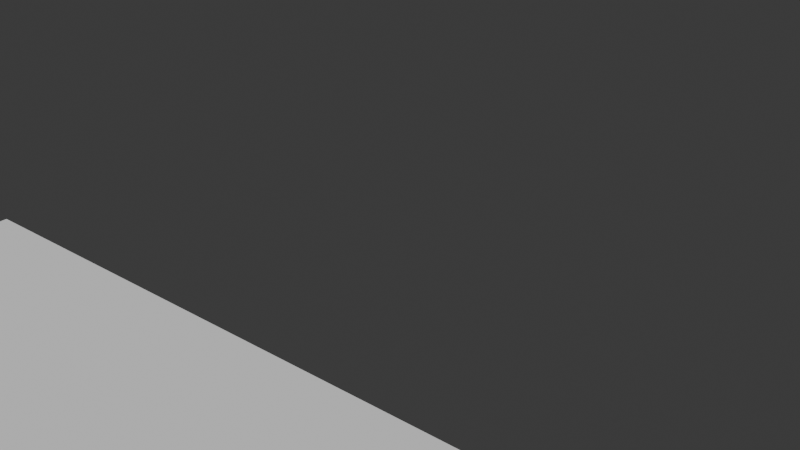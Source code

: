# Source: scroll_exp2.blend  (saved by Blender 4.0.36; exported with 4.5.12 LTS)
import bpy
from mathutils import Matrix  # noqa: F401  (used for matrix-valued properties, if any)

bpy.ops.wm.read_factory_settings(use_empty=True)
scene = bpy.context.scene
scene.name = 'Scene'

# ---- collections
col_collection = bpy.data.collections.new('Collection'); scene.collection.children.link(col_collection)

# ---- world
world_world = bpy.data.worlds.new('World'); scene.world = world_world
world_world.use_nodes = True; world_world.node_tree.nodes.clear()
_N = world_world.node_tree.nodes; _L = world_world.node_tree.links
n0 = _N.new('ShaderNodeOutputWorld'); n0.name = 'World Output'; n0.location = (300, 300)
n1 = _N.new('ShaderNodeBackground'); n1.name = 'Background'; n1.location = (10, 300)
n1.inputs[0].default_value = (0.05088, 0.05088, 0.05088, 1.0)
_L.new(n1.outputs[0], n0.inputs[0])
n0.is_active_output = True
world_world.color = (0.05088, 0.05088, 0.05088)
world_world.use_sun_shadow = False
world_world.sun_shadow_jitter_overblur = 0.0

# ---- meshes
me_plane_002 = bpy.data.meshes.new('Plane.002')
me_plane_002.from_pydata([(-1.3, -1.975, 0.0), (1.3, -1.975, 0.0), (-1.3, -0.2085, 0.0), (1.3, -0.2085, 0.0), (-1.3, -0.2458, 0.0), (-1.3, -0.2804, 0.0), (-1.3, -0.3151, 0.0), (-1.3, -0.3497, 0.0), (-1.3, -0.3844, 0.0), (-1.3, -0.419, 0.0), (-1.3, -0.4536, 0.0), (-1.3, -0.4883, 0.0), (-1.3, -0.5229, 0.0), (-1.3, -0.5575, 0.0), (-1.3, -0.5922, 0.0), (-1.3, -0.6268, 0.0), (-1.3, -0.6614, 0.0), (-1.3, -0.6961, 0.0), (-1.3, -0.7307, 0.0), (-1.3, -0.7653, 0.0), (-1.3, -0.8, 0.0), (-1.3, -0.8346, 0.0), (-1.3, -0.8692, 0.0), (-1.3, -0.9039, 0.0), (-1.3, -0.9385, 0.0), (-1.3, -0.9732, 0.0), (-1.3, -1.008, 0.0), (-1.3, -1.042, 0.0), (-1.3, -1.077, 0.0), (-1.3, -1.112, 0.0), (-1.3, -1.146, 0.0), (-1.3, -1.181, 0.0), (-1.3, -1.216, 0.0), (-1.3, -1.25, 0.0), (-1.3, -1.285, 0.0), (-1.3, -1.32, 0.0), (-1.3, -1.354, 0.0), (-1.3, -1.389, 0.0), (-1.3, -1.423, 0.0), (-1.3, -1.458, 0.0), (-1.3, -1.493, 0.0), (-1.3, -1.527, 0.0), (-1.3, -1.562, 0.0), (-1.3, -1.597, 0.0), (-1.3, -1.631, 0.0), (-1.3, -1.666, 0.0), (-1.3, -1.7, 0.0), (-1.3, -1.735, 0.0), (-1.3, -1.77, 0.0), (-1.3, -1.804, 0.0), (-1.3, -1.839, 0.0), (-1.3, -1.874, 0.0), (-1.3, -1.908, 0.0), (-1.3, -1.943, 0.0), (1.3, -1.943, 0.0), (1.3, -1.908, 0.0), (1.3, -1.874, 0.0), (1.3, -1.839, 0.0), (1.3, -1.804, 0.0), (1.3, -1.77, 0.0), (1.3, -1.735, 0.0), (1.3, -1.7, 0.0), (1.3, -1.666, 0.0), (1.3, -1.631, 0.0), (1.3, -1.597, 0.0), (1.3, -1.562, 0.0), (1.3, -1.527, 0.0), (1.3, -1.493, 0.0), (1.3, -1.458, 0.0), (1.3, -1.423, 0.0), (1.3, -1.389, 0.0), (1.3, -1.354, 0.0), (1.3, -1.32, 0.0), (1.3, -1.285, 0.0), (1.3, -1.25, 0.0), (1.3, -1.216, 0.0), (1.3, -1.181, 0.0), (1.3, -1.146, 0.0), (1.3, -1.112, 0.0), (1.3, -1.077, 0.0), (1.3, -1.042, 0.0), (1.3, -1.008, 0.0), (1.3, -0.9732, 0.0), (1.3, -0.9385, 0.0), (1.3, -0.9039, 0.0), (1.3, -0.8692, 0.0), (1.3, -0.8346, 0.0), (1.3, -0.8, 0.0), (1.3, -0.7653, 0.0), (1.3, -0.7307, 0.0), (1.3, -0.6961, 0.0), (1.3, -0.6614, 0.0), (1.3, -0.6268, 0.0), (1.3, -0.5922, 0.0), (1.3, -0.5575, 0.0), (1.3, -0.5229, 0.0), (1.3, -0.4883, 0.0), (1.3, -0.4536, 0.0), (1.3, -0.419, 0.0), (1.3, -0.3844, 0.0), (1.3, -0.3497, 0.0), (1.3, -0.3151, 0.0), (1.3, -0.2804, 0.0), (1.3, -0.2458, 0.0)], [], [(4, 2, 3, 103), (0, 53, 54, 1), (53, 52, 55, 54), (52, 51, 56, 55), (51, 50, 57, 56), (50, 49, 58, 57), (49, 48, 59, 58), (48, 47, 60, 59), (47, 46, 61, 60), (46, 45, 62, 61), (45, 44, 63, 62), (44, 43, 64, 63), (43, 42, 65, 64), (42, 41, 66, 65), (41, 40, 67, 66), (40, 39, 68, 67), (39, 38, 69, 68), (38, 37, 70, 69), (37, 36, 71, 70), (36, 35, 72, 71), (35, 34, 73, 72), (34, 33, 74, 73), (33, 32, 75, 74), (32, 31, 76, 75), (31, 30, 77, 76), (30, 29, 78, 77), (29, 28, 79, 78), (28, 27, 80, 79), (27, 26, 81, 80), (26, 25, 82, 81), (25, 24, 83, 82), (24, 23, 84, 83), (23, 22, 85, 84), (22, 21, 86, 85), (21, 20, 87, 86), (20, 19, 88, 87), (19, 18, 89, 88), (18, 17, 90, 89), (17, 16, 91, 90), (16, 15, 92, 91), (15, 14, 93, 92), (14, 13, 94, 93), (13, 12, 95, 94), (12, 11, 96, 95), (11, 10, 97, 96), (10, 9, 98, 97), (9, 8, 99, 98), (8, 7, 100, 99), (7, 6, 101, 100), (6, 5, 102, 101), (5, 4, 103, 102)])
me_plane_002.polygons.foreach_set('use_smooth', [True] * 51)
_uv = me_plane_002.uv_layers.new(name='UVMap')
_uv.uv.foreach_set('vector', [0.0, 0.9789, 0.0, 1.0, 1.0, 1.0, 1.0, 0.9789, 0.0, 0.0, 0.0, 0.0181, 1.0, 0.0181, 1.0, 0.0, 0.0, 0.0181, 0.0, 0.03771, 1.0, 0.03771, 1.0, 0.0181, 0.0, 0.03771, 0.0, 0.05732, 1.0, 0.05732, 1.0, 0.03771, 0.0, 0.05732, 0.0, 0.07692, 1.0, 0.07692, 1.0, 0.05732, 0.0, 0.07692, 0.0, 0.09653, 1.0, 0.09653, 1.0, 0.07692, 0.0, 0.09653, 0.0, 0.1161, 1.0, 0.1161, 1.0, 0.09653, 0.0, 0.1161, 0.0, 0.1357, 1.0, 0.1357, 1.0, 0.1161, 0.0, 0.1357, 0.0, 0.1554, 1.0, 0.1554, 1.0, 0.1357, 0.0, 0.1554, 0.0, 0.175, 1.0, 0.175, 1.0, 0.1554, 0.0, 0.175, 0.0, 0.1946, 1.0, 0.1946, 1.0, 0.175, 0.0, 0.1946, 0.0, 0.2142, 1.0, 0.2142, 1.0, 0.1946, 0.0, 0.2142, 0.0, 0.2338, 1.0, 0.2338, 1.0, 0.2142, 0.0, 0.2338, 0.0, 0.2534, 1.0, 0.2534, 1.0, 0.2338, 0.0, 0.2534, 0.0, 0.273, 1.0, 0.273, 1.0, 0.2534, 0.0, 0.273, 0.0, 0.2926, 1.0, 0.2926, 1.0, 0.273, 0.0, 0.2926, 0.0, 0.3122, 1.0, 0.3122, 1.0, 0.2926, 0.0, 0.3122, 0.0, 0.3318, 1.0, 0.3318, 1.0, 0.3122, 0.0, 0.3318, 0.0, 0.3514, 1.0, 0.3514, 1.0, 0.3318, 0.0, 0.3514, 0.0, 0.371, 1.0, 0.371, 1.0, 0.3514, 0.0, 0.371, 0.0, 0.3906, 1.0, 0.3906, 1.0, 0.371, 0.0, 0.3906, 0.0, 0.4103, 1.0, 0.4103, 1.0, 0.3906, 0.0, 0.4103, 0.0, 0.4299, 1.0, 0.4299, 1.0, 0.4103, 0.0, 0.4299, 0.0, 0.4495, 1.0, 0.4495, 1.0, 0.4299, 0.0, 0.4495, 0.0, 0.4691, 1.0, 0.4691, 1.0, 0.4495, 0.0, 0.4691, 0.0, 0.4887, 1.0, 0.4887, 1.0, 0.4691, 0.0, 0.4887, 0.0, 0.5083, 1.0, 0.5083, 1.0, 0.4887, 0.0, 0.5083, 0.0, 0.5279, 1.0, 0.5279, 1.0, 0.5083, 0.0, 0.5279, 0.0, 0.5475, 1.0, 0.5475, 1.0, 0.5279, 0.0, 0.5475, 0.0, 0.5671, 1.0, 0.5671, 1.0, 0.5475, 0.0, 0.5671, 0.0, 0.5867, 1.0, 0.5867, 1.0, 0.5671, 0.0, 0.5867, 0.0, 0.6063, 1.0, 0.6063, 1.0, 0.5867, 0.0, 0.6063, 0.0, 0.6259, 1.0, 0.6259, 1.0, 0.6063, 0.0, 0.6259, 0.0, 0.6456, 1.0, 0.6456, 1.0, 0.6259, 0.0, 0.6456, 0.0, 0.6652, 1.0, 0.6652, 1.0, 0.6456, 0.0, 0.6652, 0.0, 0.6848, 1.0, 0.6848, 1.0, 0.6652, 0.0, 0.6848, 0.0, 0.7044, 1.0, 0.7044, 1.0, 0.6848, 0.0, 0.7044, 0.0, 0.724, 1.0, 0.724, 1.0, 0.7044, 0.0, 0.724, 0.0, 0.7436, 1.0, 0.7436, 1.0, 0.724, 0.0, 0.7436, 0.0, 0.7632, 1.0, 0.7632, 1.0, 0.7436, 0.0, 0.7632, 0.0, 0.7828, 1.0, 0.7828, 1.0, 0.7632, 0.0, 0.7828, 0.0, 0.8024, 1.0, 0.8024, 1.0, 0.7828, 0.0, 0.8024, 0.0, 0.822, 1.0, 0.822, 1.0, 0.8024, 0.0, 0.822, 0.0, 0.8416, 1.0, 0.8416, 1.0, 0.822, 0.0, 0.8416, 0.0, 0.8612, 1.0, 0.8612, 1.0, 0.8416, 0.0, 0.8612, 0.0, 0.8808, 1.0, 0.8808, 1.0, 0.8612, 0.0, 0.8808, 0.0, 0.9005, 1.0, 0.9005, 1.0, 0.8808, 0.0, 0.9005, 0.0, 0.9201, 1.0, 0.9201, 1.0, 0.9005, 0.0, 0.9201, 0.0, 0.9397, 1.0, 0.9397, 1.0, 0.9201, 0.0, 0.9397, 0.0, 0.9593, 1.0, 0.9593, 1.0, 0.9397, 0.0, 0.9593, 0.0, 0.9789, 1.0, 0.9789, 1.0, 0.9593])
me_plane_002.materials.append(None)
me_plane_002.update()

# ---- objects
ob_plane = bpy.data.objects.new('Plane', me_plane_002)

# ---- transforms, parenting, visibility, modifiers, constraints
ob_plane.location = (-8.882e-16, -0.06697, 0.0)
ob_plane.scale = (1.3, 2.3, 1.0)
_m = ob_plane.modifiers.new('Curve', 'CURVE')
_m.deform_axis = 'NEG_Y'

# ---- collection membership
col_collection.objects.link(ob_plane)

# ---- scene / render settings (as saved in the file)
scene.frame_start = 1; scene.frame_end = 250; scene.frame_set(0)
scene.render.engine = 'BLENDER_EEVEE_NEXT'
scene.cycles.sampling_pattern = 'TABULATED_SOBOL'
bpy.context.view_layer.update()

# ---- added for rendering (the .blend has no active camera and no usable light): camera, sun
cam_auto = bpy.data.cameras.new('AutoCamera')
cam_auto.lens = 50.0
cam_auto.sensor_width = 36.0
cam_auto.clip_end = 1000.0
ob_auto_camera = bpy.data.objects.new('AutoCamera', cam_auto)
scene.collection.objects.link(ob_auto_camera)
ob_auto_camera.location = (2.53108, -2.84347, 2.25695)
ob_auto_camera.rotation_euler = (1.09748, -7.21219e-08, 0.694738)
scene.camera = ob_auto_camera
light_auto_sun = bpy.data.lights.new('AutoSun', 'SUN')
light_auto_sun.energy = 3.0
light_auto_sun.angle = 0.0523599
ob_auto_sun = bpy.data.objects.new('AutoSun', light_auto_sun)
scene.collection.objects.link(ob_auto_sun)
ob_auto_sun.rotation_euler = (0.872665, 0.174533, 0.523599)
bpy.context.view_layer.update()
